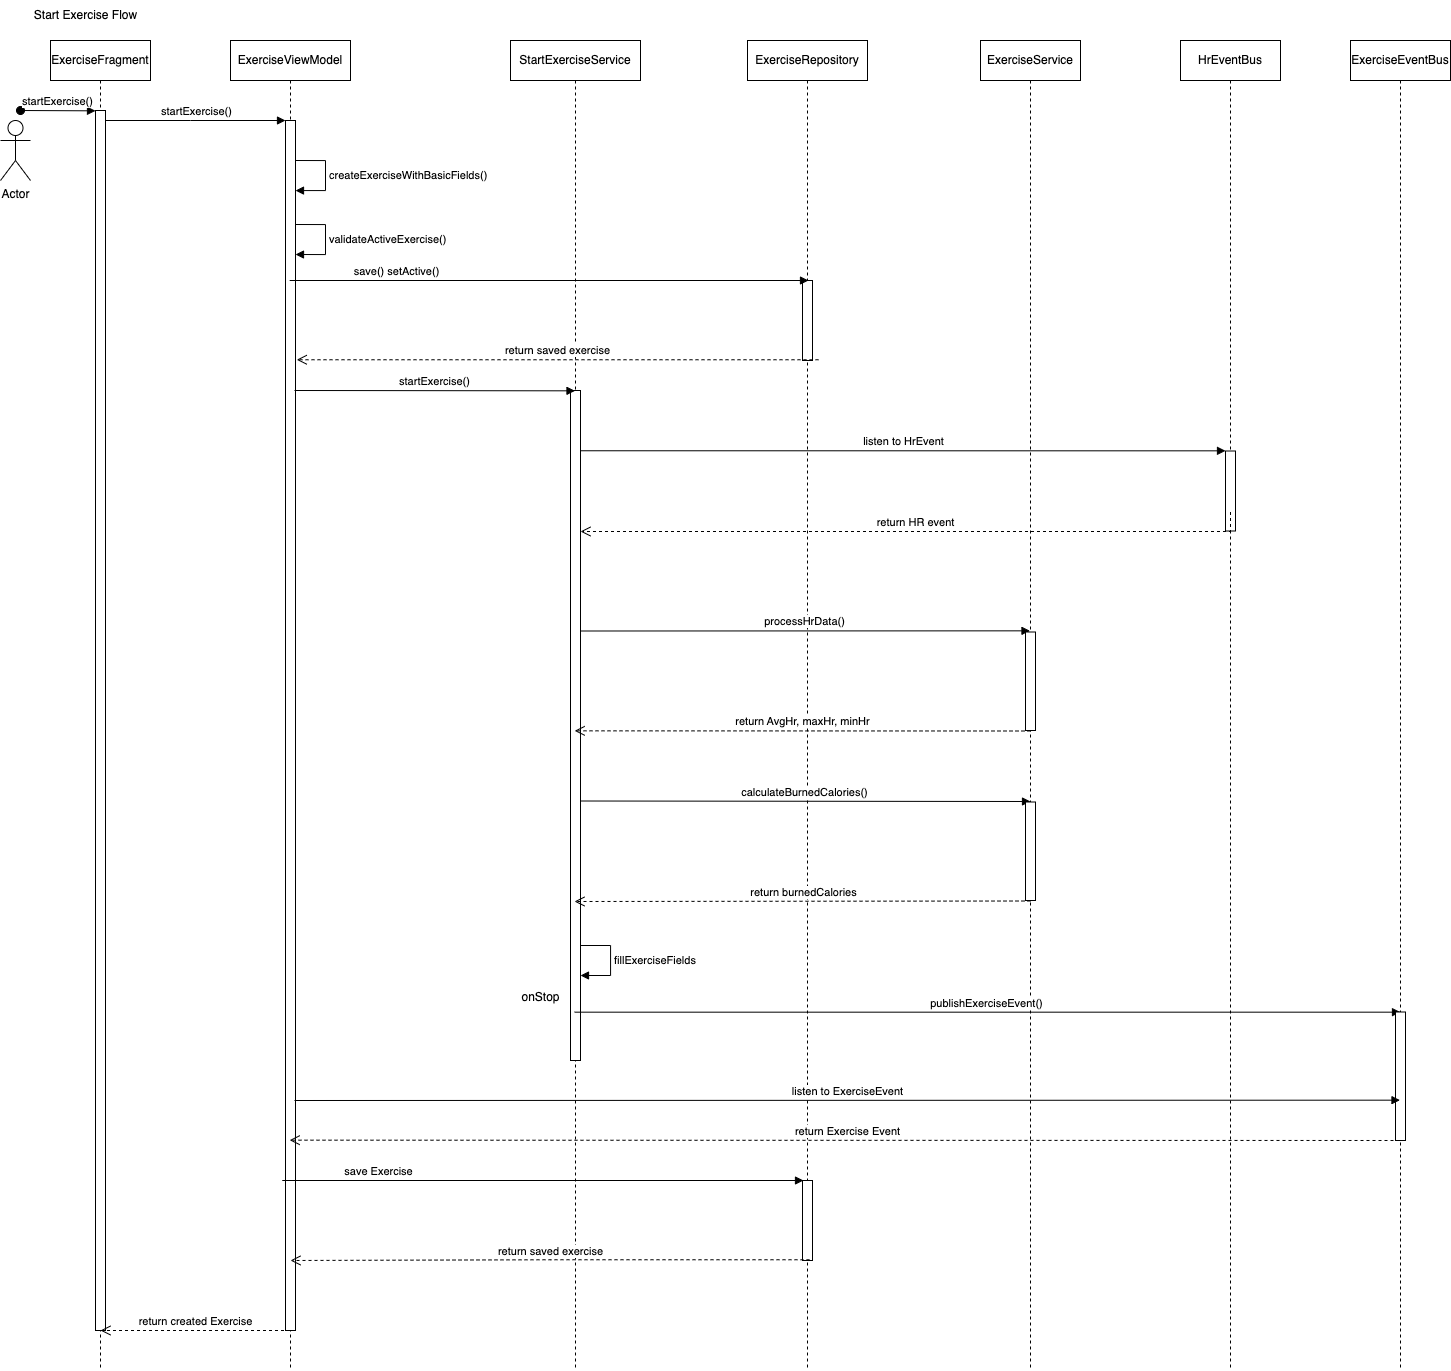

The diagram above was exported from draw.io. Its source (the exported page's mxGraphModel, read from the mxfile embedded in the PNG):
<mxGraphModel dx="2765" dy="1361" grid="1" gridSize="10" guides="1" tooltips="1" connect="1" arrows="1" fold="1" page="1" pageScale="1" pageWidth="827" pageHeight="1169" math="0" shadow="0">
  <root>
    <mxCell id="0" />
    <mxCell id="1" parent="0" />
    <mxCell id="egae5NmvAGoOlGtRen5r-1" value="ExerciseFragment" style="shape=umlLifeline;perimeter=lifelinePerimeter;whiteSpace=wrap;html=1;container=0;dropTarget=0;collapsible=0;recursiveResize=0;outlineConnect=0;portConstraint=eastwest;newEdgeStyle={&quot;edgeStyle&quot;:&quot;elbowEdgeStyle&quot;,&quot;elbow&quot;:&quot;vertical&quot;,&quot;curved&quot;:0,&quot;rounded&quot;:0};" vertex="1" parent="1">
      <mxGeometry x="130" y="110" width="100" height="1330" as="geometry" />
    </mxCell>
    <mxCell id="egae5NmvAGoOlGtRen5r-2" value="" style="html=1;points=[];perimeter=orthogonalPerimeter;outlineConnect=0;targetShapes=umlLifeline;portConstraint=eastwest;newEdgeStyle={&quot;edgeStyle&quot;:&quot;elbowEdgeStyle&quot;,&quot;elbow&quot;:&quot;vertical&quot;,&quot;curved&quot;:0,&quot;rounded&quot;:0};" vertex="1" parent="egae5NmvAGoOlGtRen5r-1">
      <mxGeometry x="45" y="70" width="10" height="1220" as="geometry" />
    </mxCell>
    <mxCell id="egae5NmvAGoOlGtRen5r-3" value="startExercise()" style="html=1;verticalAlign=bottom;startArrow=oval;endArrow=block;startSize=8;edgeStyle=elbowEdgeStyle;elbow=vertical;curved=0;rounded=0;" edge="1" parent="egae5NmvAGoOlGtRen5r-1" target="egae5NmvAGoOlGtRen5r-2">
      <mxGeometry relative="1" as="geometry">
        <mxPoint x="-30" y="70" as="sourcePoint" />
      </mxGeometry>
    </mxCell>
    <mxCell id="egae5NmvAGoOlGtRen5r-4" value="ExerciseViewModel" style="shape=umlLifeline;perimeter=lifelinePerimeter;whiteSpace=wrap;html=1;container=0;dropTarget=0;collapsible=0;recursiveResize=0;outlineConnect=0;portConstraint=eastwest;newEdgeStyle={&quot;edgeStyle&quot;:&quot;elbowEdgeStyle&quot;,&quot;elbow&quot;:&quot;vertical&quot;,&quot;curved&quot;:0,&quot;rounded&quot;:0};" vertex="1" parent="1">
      <mxGeometry x="310" y="110" width="120" height="1330" as="geometry" />
    </mxCell>
    <mxCell id="egae5NmvAGoOlGtRen5r-5" value="" style="html=1;points=[];perimeter=orthogonalPerimeter;outlineConnect=0;targetShapes=umlLifeline;portConstraint=eastwest;newEdgeStyle={&quot;edgeStyle&quot;:&quot;elbowEdgeStyle&quot;,&quot;elbow&quot;:&quot;vertical&quot;,&quot;curved&quot;:0,&quot;rounded&quot;:0};" vertex="1" parent="egae5NmvAGoOlGtRen5r-4">
      <mxGeometry x="55" y="80" width="10" height="1210" as="geometry" />
    </mxCell>
    <mxCell id="egae5NmvAGoOlGtRen5r-7" value="createExerciseWithBasicFields()" style="html=1;align=left;spacingLeft=2;endArrow=block;rounded=0;edgeStyle=orthogonalEdgeStyle;curved=0;rounded=0;" edge="1" parent="egae5NmvAGoOlGtRen5r-4" target="egae5NmvAGoOlGtRen5r-5">
      <mxGeometry relative="1" as="geometry">
        <mxPoint x="65" y="120" as="sourcePoint" />
        <Array as="points">
          <mxPoint x="95" y="120" />
          <mxPoint x="95" y="150" />
        </Array>
        <mxPoint x="70" y="150" as="targetPoint" />
      </mxGeometry>
    </mxCell>
    <mxCell id="egae5NmvAGoOlGtRen5r-10" value="startExercise()" style="html=1;verticalAlign=bottom;endArrow=block;edgeStyle=elbowEdgeStyle;elbow=horizontal;curved=0;rounded=0;" edge="1" parent="1" source="egae5NmvAGoOlGtRen5r-2" target="egae5NmvAGoOlGtRen5r-5">
      <mxGeometry relative="1" as="geometry">
        <mxPoint x="285" y="200" as="sourcePoint" />
        <Array as="points">
          <mxPoint x="270" y="190" />
        </Array>
        <mxPoint as="offset" />
      </mxGeometry>
    </mxCell>
    <mxCell id="egae5NmvAGoOlGtRen5r-11" value="Start Exercise Flow" style="text;html=1;align=center;verticalAlign=middle;resizable=0;points=[];autosize=1;strokeColor=none;fillColor=none;" vertex="1" parent="1">
      <mxGeometry x="100" y="70" width="130" height="30" as="geometry" />
    </mxCell>
    <mxCell id="egae5NmvAGoOlGtRen5r-27" value="return created Exercise" style="html=1;verticalAlign=bottom;endArrow=open;dashed=1;endSize=8;edgeStyle=elbowEdgeStyle;elbow=horizontal;curved=0;rounded=0;" edge="1" parent="1">
      <mxGeometry relative="1" as="geometry">
        <mxPoint x="369.5" y="1400" as="sourcePoint" />
        <mxPoint x="180" y="1400" as="targetPoint" />
      </mxGeometry>
    </mxCell>
    <mxCell id="egae5NmvAGoOlGtRen5r-28" value="Actor" style="shape=umlActor;verticalLabelPosition=bottom;verticalAlign=top;html=1;" vertex="1" parent="1">
      <mxGeometry x="80" y="190" width="30" height="60" as="geometry" />
    </mxCell>
    <mxCell id="egae5NmvAGoOlGtRen5r-32" value="validateActiveExercise()" style="html=1;align=left;spacingLeft=2;endArrow=block;rounded=0;edgeStyle=orthogonalEdgeStyle;curved=0;rounded=0;" edge="1" parent="1">
      <mxGeometry relative="1" as="geometry">
        <mxPoint x="375" y="294" as="sourcePoint" />
        <Array as="points">
          <mxPoint x="405" y="294" />
          <mxPoint x="405" y="324" />
        </Array>
        <mxPoint x="375" y="324" as="targetPoint" />
      </mxGeometry>
    </mxCell>
    <mxCell id="egae5NmvAGoOlGtRen5r-33" value="StartExerciseService" style="shape=umlLifeline;perimeter=lifelinePerimeter;whiteSpace=wrap;html=1;container=1;dropTarget=0;collapsible=0;recursiveResize=0;outlineConnect=0;portConstraint=eastwest;newEdgeStyle={&quot;edgeStyle&quot;:&quot;elbowEdgeStyle&quot;,&quot;elbow&quot;:&quot;vertical&quot;,&quot;curved&quot;:0,&quot;rounded&quot;:0};" vertex="1" parent="1">
      <mxGeometry x="590" y="110" width="130" height="1330" as="geometry" />
    </mxCell>
    <mxCell id="egae5NmvAGoOlGtRen5r-35" value="" style="html=1;points=[];perimeter=orthogonalPerimeter;outlineConnect=0;targetShapes=umlLifeline;portConstraint=eastwest;newEdgeStyle={&quot;edgeStyle&quot;:&quot;elbowEdgeStyle&quot;,&quot;elbow&quot;:&quot;vertical&quot;,&quot;curved&quot;:0,&quot;rounded&quot;:0};" vertex="1" parent="egae5NmvAGoOlGtRen5r-33">
      <mxGeometry x="60" y="350" width="10" height="670" as="geometry" />
    </mxCell>
    <mxCell id="egae5NmvAGoOlGtRen5r-34" value="startExercise()" style="html=1;verticalAlign=bottom;endArrow=block;edgeStyle=elbowEdgeStyle;elbow=vertical;curved=0;rounded=0;" edge="1" parent="1" target="egae5NmvAGoOlGtRen5r-33">
      <mxGeometry width="80" relative="1" as="geometry">
        <mxPoint x="374" y="460" as="sourcePoint" />
        <mxPoint x="454" y="460" as="targetPoint" />
      </mxGeometry>
    </mxCell>
    <mxCell id="egae5NmvAGoOlGtRen5r-45" value="ExerciseRepository" style="shape=umlLifeline;perimeter=lifelinePerimeter;whiteSpace=wrap;html=1;container=0;dropTarget=0;collapsible=0;recursiveResize=0;outlineConnect=0;portConstraint=eastwest;newEdgeStyle={&quot;edgeStyle&quot;:&quot;elbowEdgeStyle&quot;,&quot;elbow&quot;:&quot;vertical&quot;,&quot;curved&quot;:0,&quot;rounded&quot;:0};" vertex="1" parent="1">
      <mxGeometry x="827" y="110" width="120" height="1330" as="geometry" />
    </mxCell>
    <mxCell id="egae5NmvAGoOlGtRen5r-60" value="" style="html=1;points=[];perimeter=orthogonalPerimeter;outlineConnect=0;targetShapes=umlLifeline;portConstraint=eastwest;newEdgeStyle={&quot;edgeStyle&quot;:&quot;elbowEdgeStyle&quot;,&quot;elbow&quot;:&quot;vertical&quot;,&quot;curved&quot;:0,&quot;rounded&quot;:0};" vertex="1" parent="egae5NmvAGoOlGtRen5r-45">
      <mxGeometry x="55" y="240" width="10" height="80" as="geometry" />
    </mxCell>
    <mxCell id="egae5NmvAGoOlGtRen5r-61" value="save() setActive()" style="html=1;verticalAlign=bottom;endArrow=block;edgeStyle=elbowEdgeStyle;elbow=vertical;curved=0;rounded=0;" edge="1" parent="egae5NmvAGoOlGtRen5r-45" source="egae5NmvAGoOlGtRen5r-4">
      <mxGeometry x="-0.5901" relative="1" as="geometry">
        <mxPoint x="-86" y="240" as="sourcePoint" />
        <mxPoint x="61" y="240.00000000000023" as="targetPoint" />
        <Array as="points">
          <mxPoint x="-460" y="240" />
        </Array>
        <mxPoint as="offset" />
      </mxGeometry>
    </mxCell>
    <mxCell id="egae5NmvAGoOlGtRen5r-94" value="" style="html=1;points=[];perimeter=orthogonalPerimeter;outlineConnect=0;targetShapes=umlLifeline;portConstraint=eastwest;newEdgeStyle={&quot;edgeStyle&quot;:&quot;elbowEdgeStyle&quot;,&quot;elbow&quot;:&quot;vertical&quot;,&quot;curved&quot;:0,&quot;rounded&quot;:0};" vertex="1" parent="egae5NmvAGoOlGtRen5r-45">
      <mxGeometry x="55" y="1140" width="10" height="80" as="geometry" />
    </mxCell>
    <mxCell id="egae5NmvAGoOlGtRen5r-95" value="save Exercise" style="html=1;verticalAlign=bottom;endArrow=block;edgeStyle=elbowEdgeStyle;elbow=vertical;curved=0;rounded=0;" edge="1" parent="egae5NmvAGoOlGtRen5r-45">
      <mxGeometry x="-0.5901" relative="1" as="geometry">
        <mxPoint x="-452" y="1140" as="sourcePoint" />
        <mxPoint x="56" y="1140.0000000000002" as="targetPoint" />
        <Array as="points">
          <mxPoint x="-465" y="1140" />
        </Array>
        <mxPoint as="offset" />
      </mxGeometry>
    </mxCell>
    <mxCell id="egae5NmvAGoOlGtRen5r-96" value="return saved exercise" style="html=1;verticalAlign=bottom;endArrow=open;dashed=1;endSize=8;edgeStyle=elbowEdgeStyle;elbow=horizontal;curved=0;rounded=0;" edge="1" parent="egae5NmvAGoOlGtRen5r-45">
      <mxGeometry relative="1" as="geometry">
        <mxPoint x="-457" y="1220" as="targetPoint" />
        <mxPoint x="62" y="1219.25" as="sourcePoint" />
      </mxGeometry>
    </mxCell>
    <mxCell id="egae5NmvAGoOlGtRen5r-51" value="ExerciseService" style="shape=umlLifeline;perimeter=lifelinePerimeter;whiteSpace=wrap;html=1;container=1;dropTarget=0;collapsible=0;recursiveResize=0;outlineConnect=0;portConstraint=eastwest;newEdgeStyle={&quot;edgeStyle&quot;:&quot;elbowEdgeStyle&quot;,&quot;elbow&quot;:&quot;vertical&quot;,&quot;curved&quot;:0,&quot;rounded&quot;:0};" vertex="1" parent="1">
      <mxGeometry x="1060" y="110" width="100" height="1330" as="geometry" />
    </mxCell>
    <mxCell id="egae5NmvAGoOlGtRen5r-62" value="return saved exercise" style="html=1;verticalAlign=bottom;endArrow=open;dashed=1;endSize=8;edgeStyle=elbowEdgeStyle;elbow=horizontal;curved=0;rounded=0;" edge="1" parent="1">
      <mxGeometry relative="1" as="geometry">
        <mxPoint x="376.25" y="429.25" as="targetPoint" />
        <mxPoint x="898" y="429.25" as="sourcePoint" />
      </mxGeometry>
    </mxCell>
    <mxCell id="egae5NmvAGoOlGtRen5r-72" value="HrEventBus" style="shape=umlLifeline;perimeter=lifelinePerimeter;whiteSpace=wrap;html=1;container=1;dropTarget=0;collapsible=0;recursiveResize=0;outlineConnect=0;portConstraint=eastwest;newEdgeStyle={&quot;edgeStyle&quot;:&quot;elbowEdgeStyle&quot;,&quot;elbow&quot;:&quot;vertical&quot;,&quot;curved&quot;:0,&quot;rounded&quot;:0};" vertex="1" parent="1">
      <mxGeometry x="1260" y="110" width="100" height="1330" as="geometry" />
    </mxCell>
    <mxCell id="egae5NmvAGoOlGtRen5r-73" value="" style="html=1;points=[];perimeter=orthogonalPerimeter;outlineConnect=0;targetShapes=umlLifeline;portConstraint=eastwest;newEdgeStyle={&quot;edgeStyle&quot;:&quot;elbowEdgeStyle&quot;,&quot;elbow&quot;:&quot;vertical&quot;,&quot;curved&quot;:0,&quot;rounded&quot;:0};" vertex="1" parent="egae5NmvAGoOlGtRen5r-72">
      <mxGeometry x="45" y="410.5" width="10" height="80" as="geometry" />
    </mxCell>
    <mxCell id="egae5NmvAGoOlGtRen5r-74" value="listen to HrEvent" style="html=1;verticalAlign=bottom;endArrow=block;edgeStyle=elbowEdgeStyle;elbow=vertical;curved=0;rounded=0;" edge="1" parent="1">
      <mxGeometry relative="1" as="geometry">
        <mxPoint x="660" y="520.2592592592591" as="sourcePoint" />
        <mxPoint x="1305" y="520.2592592592591" as="targetPoint" />
      </mxGeometry>
    </mxCell>
    <mxCell id="egae5NmvAGoOlGtRen5r-75" value="return HR event" style="html=1;verticalAlign=bottom;endArrow=open;dashed=1;endSize=8;edgeStyle=elbowEdgeStyle;elbow=vertical;curved=0;rounded=0;" edge="1" parent="1">
      <mxGeometry x="-0.0014" relative="1" as="geometry">
        <mxPoint x="660" y="601" as="targetPoint" />
        <mxPoint x="1310" y="581.5" as="sourcePoint" />
        <Array as="points">
          <mxPoint x="990" y="601" />
        </Array>
        <mxPoint as="offset" />
      </mxGeometry>
    </mxCell>
    <mxCell id="egae5NmvAGoOlGtRen5r-77" value="fillExerciseFields" style="html=1;align=left;spacingLeft=2;endArrow=block;rounded=0;edgeStyle=orthogonalEdgeStyle;curved=0;rounded=0;" edge="1" parent="1">
      <mxGeometry relative="1" as="geometry">
        <mxPoint x="660" y="1015" as="sourcePoint" />
        <Array as="points">
          <mxPoint x="690" y="1015" />
          <mxPoint x="690" y="1045" />
        </Array>
        <mxPoint x="660" y="1044.9999999999998" as="targetPoint" />
      </mxGeometry>
    </mxCell>
    <mxCell id="egae5NmvAGoOlGtRen5r-79" value="processHrData()" style="html=1;verticalAlign=bottom;endArrow=block;edgeStyle=elbowEdgeStyle;elbow=vertical;curved=0;rounded=0;" edge="1" parent="1" target="egae5NmvAGoOlGtRen5r-51">
      <mxGeometry x="-0.0032" width="80" relative="1" as="geometry">
        <mxPoint x="660" y="700.5" as="sourcePoint" />
        <mxPoint x="941" y="700.5" as="targetPoint" />
        <mxPoint as="offset" />
      </mxGeometry>
    </mxCell>
    <mxCell id="egae5NmvAGoOlGtRen5r-82" value="return AvgHr, maxHr, minHr" style="html=1;verticalAlign=bottom;endArrow=open;dashed=1;endSize=8;edgeStyle=elbowEdgeStyle;elbow=vertical;curved=0;rounded=0;" edge="1" parent="1" target="egae5NmvAGoOlGtRen5r-33">
      <mxGeometry relative="1" as="geometry">
        <mxPoint x="1110" y="800.5" as="sourcePoint" />
        <mxPoint x="1030" y="800.5" as="targetPoint" />
      </mxGeometry>
    </mxCell>
    <mxCell id="egae5NmvAGoOlGtRen5r-83" value="" style="html=1;points=[];perimeter=orthogonalPerimeter;outlineConnect=0;targetShapes=umlLifeline;portConstraint=eastwest;newEdgeStyle={&quot;edgeStyle&quot;:&quot;elbowEdgeStyle&quot;,&quot;elbow&quot;:&quot;vertical&quot;,&quot;curved&quot;:0,&quot;rounded&quot;:0};" vertex="1" parent="1">
      <mxGeometry x="1105" y="701.5" width="10" height="98.5" as="geometry" />
    </mxCell>
    <mxCell id="egae5NmvAGoOlGtRen5r-84" value="calculateBurnedCalories()" style="html=1;verticalAlign=bottom;endArrow=block;edgeStyle=elbowEdgeStyle;elbow=vertical;curved=0;rounded=0;" edge="1" parent="1">
      <mxGeometry x="-0.0032" width="80" relative="1" as="geometry">
        <mxPoint x="660" y="870.5" as="sourcePoint" />
        <mxPoint x="1110" y="871" as="targetPoint" />
        <mxPoint as="offset" />
      </mxGeometry>
    </mxCell>
    <mxCell id="egae5NmvAGoOlGtRen5r-85" value="return burnedCalories" style="html=1;verticalAlign=bottom;endArrow=open;dashed=1;endSize=8;edgeStyle=elbowEdgeStyle;elbow=vertical;curved=0;rounded=0;" edge="1" parent="1">
      <mxGeometry relative="1" as="geometry">
        <mxPoint x="1110" y="970.5" as="sourcePoint" />
        <mxPoint x="654" y="971" as="targetPoint" />
      </mxGeometry>
    </mxCell>
    <mxCell id="egae5NmvAGoOlGtRen5r-86" value="" style="html=1;points=[];perimeter=orthogonalPerimeter;outlineConnect=0;targetShapes=umlLifeline;portConstraint=eastwest;newEdgeStyle={&quot;edgeStyle&quot;:&quot;elbowEdgeStyle&quot;,&quot;elbow&quot;:&quot;vertical&quot;,&quot;curved&quot;:0,&quot;rounded&quot;:0};" vertex="1" parent="1">
      <mxGeometry x="1105" y="871.5" width="10" height="98.5" as="geometry" />
    </mxCell>
    <mxCell id="egae5NmvAGoOlGtRen5r-87" value="ExerciseEventBus" style="shape=umlLifeline;perimeter=lifelinePerimeter;whiteSpace=wrap;html=1;container=1;dropTarget=0;collapsible=0;recursiveResize=0;outlineConnect=0;portConstraint=eastwest;newEdgeStyle={&quot;edgeStyle&quot;:&quot;elbowEdgeStyle&quot;,&quot;elbow&quot;:&quot;vertical&quot;,&quot;curved&quot;:0,&quot;rounded&quot;:0};" vertex="1" parent="1">
      <mxGeometry x="1430" y="110" width="100" height="1330" as="geometry" />
    </mxCell>
    <mxCell id="egae5NmvAGoOlGtRen5r-89" value="publishExerciseEvent()" style="html=1;verticalAlign=bottom;endArrow=block;edgeStyle=elbowEdgeStyle;elbow=vertical;curved=0;rounded=0;" edge="1" parent="1" source="egae5NmvAGoOlGtRen5r-33">
      <mxGeometry x="-0.0032" width="80" relative="1" as="geometry">
        <mxPoint x="1030" y="1080.5" as="sourcePoint" />
        <mxPoint x="1480" y="1081" as="targetPoint" />
        <mxPoint as="offset" />
      </mxGeometry>
    </mxCell>
    <mxCell id="egae5NmvAGoOlGtRen5r-91" value="" style="html=1;points=[];perimeter=orthogonalPerimeter;outlineConnect=0;targetShapes=umlLifeline;portConstraint=eastwest;newEdgeStyle={&quot;edgeStyle&quot;:&quot;elbowEdgeStyle&quot;,&quot;elbow&quot;:&quot;vertical&quot;,&quot;curved&quot;:0,&quot;rounded&quot;:0};" vertex="1" parent="1">
      <mxGeometry x="1475" y="1081.5" width="10" height="128.5" as="geometry" />
    </mxCell>
    <mxCell id="egae5NmvAGoOlGtRen5r-92" value="listen to ExerciseEvent" style="html=1;verticalAlign=bottom;endArrow=block;edgeStyle=elbowEdgeStyle;elbow=vertical;curved=0;rounded=0;" edge="1" parent="1" target="egae5NmvAGoOlGtRen5r-87">
      <mxGeometry width="80" relative="1" as="geometry">
        <mxPoint x="374" y="1170" as="sourcePoint" />
        <mxPoint x="655" y="1170" as="targetPoint" />
      </mxGeometry>
    </mxCell>
    <mxCell id="egae5NmvAGoOlGtRen5r-93" value="return Exercise Event" style="html=1;verticalAlign=bottom;endArrow=open;dashed=1;endSize=8;edgeStyle=elbowEdgeStyle;elbow=vertical;curved=0;rounded=0;" edge="1" parent="1" target="egae5NmvAGoOlGtRen5r-4">
      <mxGeometry relative="1" as="geometry">
        <mxPoint x="1485" y="1210" as="sourcePoint" />
        <mxPoint x="1029" y="1210.5" as="targetPoint" />
      </mxGeometry>
    </mxCell>
    <mxCell id="egae5NmvAGoOlGtRen5r-99" value="onStop" style="text;html=1;align=center;verticalAlign=middle;resizable=0;points=[];autosize=1;strokeColor=none;fillColor=none;" vertex="1" parent="1">
      <mxGeometry x="590" y="1051.5" width="60" height="30" as="geometry" />
    </mxCell>
  </root>
</mxGraphModel>